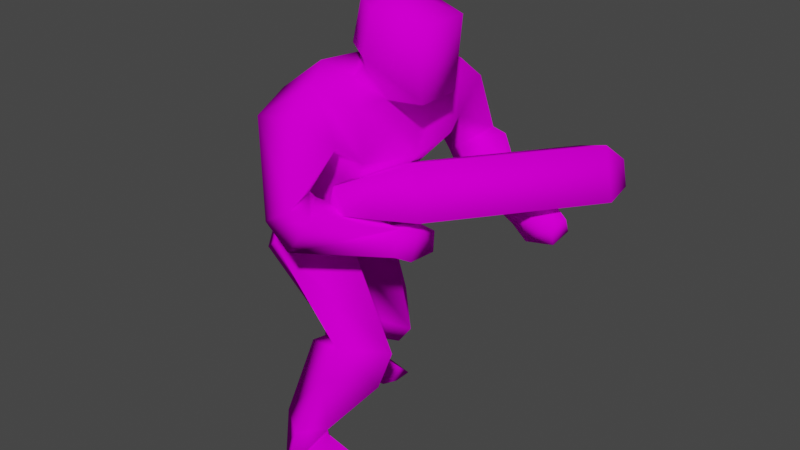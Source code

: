 # Source: human.blend  (saved by Blender 2.82.7; exported with 4.5.12 LTS)
import bpy
from mathutils import Matrix  # noqa: F401  (used for matrix-valued properties, if any)

bpy.ops.wm.read_factory_settings(use_empty=True)
scene = bpy.context.scene
scene.name = 'Scene'

# ---- images (referenced by path relative to the original .blend; pixels are not part of the script)
import os
ASSET_DIR = os.environ.get("B2B_ASSET_DIR", "")  # directory of the original .blend (textures are referenced by path, not embedded)
HERE = os.path.dirname(os.path.abspath(__file__))  # packed textures are extracted next to this script under _unpacked/

def load_image(name, relpath, width, height, colorspace="sRGB"):
    """Load a texture the original file referenced (path relative to the .blend, or extracted next to this script)."""
    p = next((c for c in (os.path.join(HERE, relpath), os.path.join(ASSET_DIR, relpath)) if relpath and os.path.exists(c)), "")
    if p:
        img = bpy.data.images.load(p, check_existing=True)
        img.name = name
    else:  # same state as the original file: an image datablock whose file is absent (Cycles renders it pink)
        img = bpy.data.images.new(name, width, height)
        img.source = "FILE"
        img.filepath = "//" + (relpath or name)
    img.colorspace_settings.name = colorspace
    return img
img_body_png = load_image('body.png', 'textures/body.png', 1024, 1024, 'sRGB')

# ---- materials (node trees are filled in below, after node groups)
mat_material_001 = bpy.data.materials.new('Material.001')
mat_material_001.use_transparent_shadow = False

# ---- material node trees
mat_material_001.use_nodes = True; mat_material_001.node_tree.nodes.clear()
_N = mat_material_001.node_tree.nodes; _L = mat_material_001.node_tree.links
n0 = _N.new('ShaderNodeOutputMaterial'); n0.name = 'Material Output'; n0.location = (300, 300)
n1 = _N.new('ShaderNodeBsdfPrincipled'); n1.name = 'Principled BSDF'; n1.location = (10, 300)
n1.distribution = 'GGX'
n1.subsurface_method = 'BURLEY'
n1.inputs[2].default_value = 0.5086
n1.inputs[3].default_value = 1.45
n1.inputs[13].default_value = 0.0
n1.inputs[20].default_value = 0.0
n1.inputs[27].default_value = (0.0, 0.0, 0.0, 1.0)
n1.inputs[28].default_value = 1.0
n2 = _N.new('ShaderNodeTexImage'); n2.name = 'Image Texture'; n2.location = (-280, 280)
n2.image = img_body_png
_L.new(n1.outputs[0], n0.inputs[0])
_L.new(n2.outputs[0], n1.inputs[0])
n0.is_active_output = True

# ---- world
world_world = bpy.data.worlds.new('World'); scene.world = world_world
world_world.use_nodes = True; world_world.node_tree.nodes.clear()
_N = world_world.node_tree.nodes; _L = world_world.node_tree.links
n0 = _N.new('ShaderNodeOutputWorld'); n0.name = 'World Output'; n0.location = (300, 300)
n1 = _N.new('ShaderNodeBackground'); n1.name = 'Background'; n1.location = (10, 300)
n1.inputs[0].default_value = (0.05088, 0.05088, 0.05088, 1.0)
_L.new(n1.outputs[0], n0.inputs[0])
n0.is_active_output = True
world_world.color = (0.05088, 0.05088, 0.05088)
world_world.use_sun_shadow = False
world_world.sun_shadow_jitter_overblur = 0.0

# ---- meshes
me_c__blade_v4games_progs_soldier = bpy.data.meshes.new('C:\\Blade\\v4games\\progs\\soldier')
me_c__blade_v4games_progs_soldier.from_pydata([(-0.4856, -0.004474, 0.2338), (-0.4856, 0.02344, 0.4051), (-0.5383, -0.004474, 0.4051), (-0.4592, -0.004474, 0.2338), (-0.5119, -0.004474, 0.2338), (-0.4856, -0.004474, 0.5764), (-0.4856, -0.0603, 0.4051), (-0.4856, -0.03239, 0.2338), (-0.4328, -0.004474, 0.4051), (1.967, 1.14, 0.4541), (0.9383, -0.479, 0.5275), (0.7801, -0.3394, 1.017), (1.94, 1.447, 0.503), (1.782, 1.28, 0.9436), (1.36, 1.531, 0.7478), (1.545, 1.391, 0.2582), (0.3582, -0.08821, 0.8212), (0.5164, -0.2278, 0.3317), (1.729, 1.559, 0.4051), (1.861, 1.503, 0.7478), (1.65, 1.614, 0.6499), (0.1736, -0.7302, 0.7723), (0.2, -0.8698, 0.5275), (0.3318, -0.9256, 0.8702), (0.4637, -0.9256, 0.6254), (-1.54, 0.805, -2.41), (-0.3801, 0.7771, -2.434), (-1.224, 1.168, -2.41), (0.3055, -0.8419, 1.213), (0.09451, -0.8977, 1.751), (0.4373, -0.6465, 1.017), (-0.591, 0.2747, -1.529), (-1.25, 0.6096, -2.067), (-1.488, 0.805, -1.945), (-0.4592, -0.7023, 1.556), (-0.4065, -1.093, 1.409), (-0.1955, -0.7302, 1.09), (0.2527, -0.8698, -0.8922), (0.6482, -0.5069, -0.9657), (0.5428, -0.5907, -1.357), (0.09451, 1.084, 1.409), (0.3055, 1.335, 0.6988), (0.6219, 1.084, 0.8947), (1.044, 0.7492, 0.3072), (0.7537, 1.112, 0.8457), (1.096, 0.9446, 0.3806), (-0.591, 0.6375, 0.4051), (-0.09006, 0.3584, 0.2338), (0.2, 0.4142, 0.6254), (0.1736, -1.009, -1.21), (0.01541, -0.786, -2.018), (0.49, 0.07927, 1.531), (0.4109, 0.2188, 1.874), (0.3846, 0.3026, 1.776), (-0.591, 0.7771, -0.0355), (0.04178, -0.1999, 1.874), (0.3055, -0.4511, 1.849), (0.2263, -0.5069, 1.751), (0.5428, 0.6096, 1.115), (0.49, 0.6934, 1.678), (0.5691, 0.9167, 1.458), (-0.2483, -0.6744, -1.088), (-0.4856, -0.8419, -1.969), (0.06815, 0.7492, 1.042), (-0.1692, 0.7771, 1.58), (0.7537, -0.5069, 0.4296), (0.8328, -0.3115, 0.4296), (0.8328, -0.4511, 0.08689), (-0.1955, -1.205, -2.41), (0.6219, -0.9535, -2.385), (0.6219, -0.786, -2.385), (0.06815, 0.07927, 1.898), (0.04178, 0.07927, 1.972), (-0.03732, -0.03239, 0.1848), (-0.1164, -0.3394, 0.2093), (0.1736, -0.479, 0.6009), (-0.4328, 0.2467, -1.308), (0.01541, 0.5538, -1.455), (-0.2219, 0.6375, -1.749), (0.5691, 0.3584, 1.531), (-0.9865, 0.805, -2.067), (0.6482, 0.3584, 1.066), (0.1736, -0.2836, -1.015), (0.09451, -0.3115, -1.284), (-1.013, 0.805, -2.141), (-0.06369, 0.3305, -0.1334), (-0.6174, 0.05135, -0.2803), (-0.6174, -0.03239, -0.3048), (-1.118, 0.3863, -0.2068), (-1.039, -0.479, -0.3782), (-0.3274, 0.8888, -1.21), (-0.5383, 1.0, -1.431), (-0.2219, -0.6186, -2.043), (-1.224, 1.0, -2.018), (0.5691, -0.0603, 0.9436), (0.2791, -0.08821, 0.552), (-0.8811, 0.6375, -1.186), (-0.6438, 0.5538, -1.113), (-0.2746, -0.6186, 0.9436), (0.7537, -0.004474, 0.2093), (0.8064, -0.08821, 0.03793), (0.4373, 0.2188, 2.412), (0.3846, 0.2747, 1.947), (0.9383, 0.1072, 2.314), (1.387, 1.0, 0.1358), (1.703, 0.8329, 0.1848), (1.36, 0.9446, 0.4541), (-0.2219, -1.009, -2.043), (0.5164, -0.2836, 0.3806), (0.49, -0.3953, 0.03793), (0.5955, -0.0603, 0.03793), (-0.4065, 0.805, -2.239), (-0.4065, 0.5817, -2.385), (0.01541, -0.786, -2.067), (0.1472, -0.9535, 0.7233), (0.5428, -0.5069, 0.4051), (-0.1428, -0.8698, 0.4051), (0.1209, -1.009, 0.7967), (0.2, -1.344, 0.7478), (-0.1428, -1.316, 0.5275), (-0.06369, -0.6186, -0.9657), (0.9119, 0.05135, 1.629), (-0.06369, -0.3115, 0.01346), (-0.6174, -0.786, -0.05998), (0.3846, -1.288, 0.6744), (0.06815, -1.261, 0.2582), (0.01541, -0.2836, 1.972), (-0.2483, -0.479, -2.41), (-0.9338, -0.004474, 0.503), (-0.8547, -0.3394, 0.4296), (-0.8283, 0.3584, 0.4541), (0.5164, -0.5627, 0.1603), (0.7801, -0.6186, 0.1848), (-0.2219, -0.9256, 0.5764), (-0.5119, -0.8698, -2.41), (0.8855, -0.3673, 1.605), (0.4373, -0.3115, 1.531), (0.09451, -1.149, 1.507), (1.307, 0.7213, -0.01102), (0.1736, 0.05135, 2.437), (0.3582, -0.6186, 1.531), (1.281, 0.6375, 0.3317), (1.07, 0.8329, 0.06241), (-0.4592, 0.3863, 1.042), (-0.5647, -0.03239, 1.139), (0.8855, -0.4232, 2.29), (0.4109, -0.479, 2.388), (0.4373, -0.144, 2.51), (0.3318, -0.5069, 1.947), (0.4109, 0.805, 0.7233), (0.5164, 0.7771, 0.6009), (0.3055, 1.0, 0.3072), (0.1472, -0.3115, 2.412), (-0.3801, 1.0, -2.434), (0.49, 1.363, 0.503), (1.123, 1.028, 0.1603), (-0.591, -0.6465, 0.3806), (-0.4592, -0.5069, 1.017), (0.1472, 1.0, 0.552), (-1.224, 0.4701, -2.41), (-0.301, -0.0603, 1.58), (-0.03732, 0.6934, 0.9681), (1.65, 0.6096, 0.2827), (1.65, 0.6654, 0.08689), (0.5691, -0.786, -2.214), (0.5955, -0.6465, -2.385), (-0.1164, -0.5627, 1.849), (0.09451, 0.4701, 1.849), (1.703, 0.7771, 0.3317), (0.6219, -0.004474, 0.2093)], [], [(0, 2, 1), (4, 0, 3), (2, 6, 5), (2, 4, 7), (6, 8, 5), (6, 7, 3), (5, 8, 1), (1, 8, 3), (5, 1, 2), (0, 4, 2), (3, 7, 4), (7, 6, 2), (3, 8, 6), (3, 0, 1), (11, 10, 9), (13, 9, 12), (11, 13, 14), (16, 14, 15), (10, 17, 15), (19, 12, 18), (13, 19, 20), (14, 20, 18), (9, 15, 18), (11, 16, 21), (23, 21, 22), (11, 23, 24), (10, 24, 22), (16, 17, 22), (9, 13, 11), (12, 19, 13), (14, 16, 11), (15, 17, 16), (15, 9, 10), (18, 20, 19), (20, 14, 13), (18, 15, 14), (18, 12, 9), (21, 23, 11), (22, 24, 23), (24, 10, 11), (22, 17, 10), (22, 21, 16), (27, 26, 25), (30, 29, 28), (33, 32, 31), (36, 35, 34), (39, 38, 37), (42, 41, 40), (45, 44, 43), (48, 47, 46), (50, 39, 49), (53, 52, 51), (54, 46, 47), (57, 56, 55), (60, 59, 58), (62, 49, 61), (64, 40, 63), (64, 59, 40), (67, 66, 65), (70, 69, 68), (72, 71, 55), (75, 74, 73), (78, 77, 76), (79, 53, 51), (80, 78, 31), (63, 58, 81), (39, 83, 82), (80, 84, 27), (87, 86, 85), (87, 89, 88), (78, 91, 90), (50, 92, 83), (80, 93, 91), (95, 94, 30), (90, 91, 96), (91, 93, 33), (97, 96, 76), (96, 31, 76), (41, 42, 44), (98, 36, 34), (100, 99, 66), (103, 102, 101), (106, 105, 104), (50, 107, 68), (110, 109, 108), (84, 112, 111), (51, 94, 79), (113, 68, 69), (65, 115, 114), (117, 114, 116), (35, 119, 118), (120, 87, 82), (78, 90, 77), (121, 52, 102), (123, 38, 122), (119, 125, 124), (72, 55, 126), (50, 113, 127), (124, 114, 117), (89, 129, 128), (130, 46, 54), (131, 116, 114), (131, 132, 125), (125, 132, 65), (54, 90, 97), (82, 83, 61), (119, 133, 116), (86, 76, 77), (92, 127, 134), (56, 136, 135), (91, 33, 96), (61, 49, 37), (83, 92, 62), (35, 118, 137), (36, 28, 133), (138, 104, 105), (49, 39, 37), (72, 126, 139), (102, 52, 71), (136, 57, 140), (48, 81, 95), (142, 138, 141), (144, 64, 143), (97, 76, 86), (147, 146, 145), (148, 145, 146), (151, 150, 149), (139, 152, 147), (147, 101, 139), (149, 150, 44), (135, 136, 51), (62, 107, 49), (83, 62, 61), (84, 111, 153), (155, 154, 44), (142, 155, 104), (38, 39, 82), (151, 154, 155), (157, 129, 156), (120, 89, 87), (54, 85, 77), (126, 152, 139), (40, 41, 158), (45, 43, 141), (159, 80, 32), (103, 121, 102), (121, 51, 52), (155, 44, 45), (123, 156, 129), (152, 126, 148), (43, 150, 151), (103, 147, 145), (115, 131, 114), (36, 98, 30), (104, 155, 45), (118, 117, 28), (34, 160, 144), (88, 89, 128), (38, 82, 87), (120, 37, 123), (79, 81, 59), (123, 37, 38), (48, 95, 73), (144, 160, 64), (147, 152, 146), (90, 96, 97), (143, 130, 128), (143, 64, 161), (157, 34, 144), (55, 56, 148), (107, 62, 134), (90, 54, 77), (138, 163, 162), (164, 69, 70), (54, 97, 88), (98, 156, 75), (158, 58, 63), (86, 77, 85), (71, 52, 53), (88, 97, 86), (113, 164, 165), (161, 63, 81), (94, 136, 140), (66, 108, 115), (94, 51, 136), (115, 65, 66), (166, 57, 55), (139, 102, 72), (130, 88, 128), (108, 66, 99), (25, 32, 33), (87, 85, 122), (124, 117, 118), (106, 45, 141), (89, 123, 129), (53, 59, 167), (48, 73, 47), (130, 54, 88), (71, 167, 64), (79, 59, 53), (119, 116, 125), (34, 29, 166), (160, 71, 64), (115, 108, 109), (148, 135, 145), (40, 158, 63), (158, 149, 58), (41, 154, 151), (123, 74, 156), (86, 87, 88), (127, 165, 70), (131, 109, 67), (122, 85, 73), (80, 91, 78), (65, 132, 67), (140, 57, 29), (106, 168, 105), (75, 95, 30), (68, 134, 70), (99, 169, 108), (81, 58, 59), (137, 118, 28), (64, 63, 161), (98, 75, 30), (42, 60, 58), (75, 73, 95), (104, 45, 106), (29, 35, 137), (35, 36, 133), (169, 99, 100), (149, 42, 58), (117, 116, 133), (60, 42, 40), (28, 117, 133), (149, 44, 42), (139, 101, 102), (81, 94, 95), (108, 169, 110), (157, 98, 34), (144, 143, 128), (140, 29, 30), (61, 37, 120), (138, 105, 163), (71, 53, 167), (109, 110, 100), (142, 43, 151), (122, 38, 87), (60, 40, 59), (44, 150, 43), (109, 131, 115), (147, 103, 101), (157, 144, 128), (66, 67, 100), (103, 145, 135), (48, 46, 161), (34, 166, 55), (111, 112, 26), (106, 141, 162), (154, 41, 44), (168, 106, 162), (124, 65, 114), (159, 25, 26), (43, 142, 141), (162, 163, 105), (29, 57, 166), (32, 25, 159), (26, 112, 159), (100, 67, 109), (31, 78, 76), (160, 55, 71), (143, 46, 130), (59, 64, 167), (129, 157, 128), (152, 148, 146), (32, 80, 31), (142, 104, 138), (143, 161, 46), (123, 122, 74), (160, 34, 55), (85, 47, 73), (36, 30, 28), (85, 54, 47), (131, 125, 116), (100, 110, 169), (33, 93, 25), (148, 56, 135), (121, 135, 51), (89, 120, 123), (26, 27, 153), (27, 93, 80), (140, 30, 94), (153, 27, 84), (80, 159, 84), (68, 113, 50), (41, 151, 158), (151, 149, 158), (112, 84, 159), (69, 164, 113), (67, 132, 131), (126, 55, 148), (72, 102, 71), (122, 73, 74), (157, 156, 98), (74, 75, 156), (125, 65, 124), (96, 33, 31), (81, 79, 94), (141, 138, 162), (137, 28, 29), (35, 29, 34), (136, 56, 57), (105, 168, 162), (151, 155, 142), (121, 103, 135), (127, 92, 50), (134, 62, 92), (134, 68, 107), (27, 25, 93), (82, 61, 120), (107, 50, 49), (119, 124, 118), (70, 165, 164), (119, 35, 133), (165, 127, 113), (39, 50, 83), (70, 134, 127), (48, 161, 81), (111, 26, 153)])
me_c__blade_v4games_progs_soldier.polygons.foreach_set('use_smooth', [True] * 328)
_uv = me_c__blade_v4games_progs_soldier.uv_layers.new(name='C:\\Blade\\v4games\\progs\\soldier')
_uv.uv.foreach_set('vector', [0.6633, 0.03608, 0.6467, 0.2113, 0.68, 0.2113, 0.15, 0.03608, 0.1633, 0.03608, 0.15, 0.03608, 0.6467, 0.2113, 0.62, 0.2113, 0.65, 0.3814, 0.6467, 0.2113, 0.65, 0.03608, 0.6367, 0.03608, 0.12, 0.2113, 0.15, 0.2113, 0.15, 0.3814, 0.12, 0.2113, 0.1367, 0.03608, 0.15, 0.03608, 0.15, 0.3814, 0.15, 0.2113, 0.18, 0.2113, 0.18, 0.2113, 0.15, 0.2113, 0.15, 0.03608, 0.65, 0.3814, 0.68, 0.2113, 0.6467, 0.2113, 0.6633, 0.03608, 0.65, 0.03608, 0.6467, 0.2113, 0.15, 0.03608, 0.1367, 0.03608, 0.15, 0.03608, 0.6367, 0.03608, 0.62, 0.2113, 0.6467, 0.2113, 0.15, 0.03608, 0.15, 0.2113, 0.12, 0.2113, 0.15, 0.03608, 0.1633, 0.03608, 0.18, 0.2113, 0.5267, 0.4794, 0.5667, 0.4742, 0.5533, 0.1495, 0.5167, 0.1546, 0.5533, 0.1495, 0.5567, 0.1134, 0.02667, 0.4794, 0.01667, 0.1546, 0.05667, 0.1546, 0.06667, 0.4742, 0.05667, 0.1546, 0.09667, 0.1495, 0.5667, 0.4742, 0.6067, 0.4691, 0.5967, 0.1495, 0.03333, 0.1134, 0.05667, 0.1134, 0.07667, 0.1082, 0.01667, 0.1546, 0.03333, 0.1134, 0.05333, 0.1134, 0.05667, 0.1546, 0.05333, 0.1134, 0.07667, 0.1082, 0.5533, 0.1495, 0.5967, 0.1495, 0.5767, 0.1082, 0.02667, 0.4794, 0.06667, 0.4742, 0.07, 0.5825, 0.05333, 0.5979, 0.07, 0.5825, 0.09, 0.5928, 0.5267, 0.4794, 0.5533, 0.5979, 0.57, 0.5825, 0.5667, 0.4742, 0.57, 0.5825, 0.59, 0.5928, 0.06667, 0.4742, 0.1067, 0.4691, 0.09, 0.5928, 0.5533, 0.1495, 0.5167, 0.1546, 0.5267, 0.4794, 0.5567, 0.1134, 0.5333, 0.1134, 0.5167, 0.1546, 0.05667, 0.1546, 0.06667, 0.4742, 0.02667, 0.4794, 0.09667, 0.1495, 0.1067, 0.4691, 0.06667, 0.4742, 0.5967, 0.1495, 0.5533, 0.1495, 0.5667, 0.4742, 0.07667, 0.1082, 0.05333, 0.1134, 0.03333, 0.1134, 0.05333, 0.1134, 0.05667, 0.1546, 0.01667, 0.1546, 0.07667, 0.1082, 0.09667, 0.1495, 0.05667, 0.1546, 0.5767, 0.1082, 0.5567, 0.1134, 0.5533, 0.1495, 0.07, 0.5825, 0.05333, 0.5979, 0.02667, 0.4794, 0.59, 0.5928, 0.57, 0.5825, 0.5533, 0.5979, 0.57, 0.5825, 0.5667, 0.4742, 0.5267, 0.4794, 0.59, 0.5928, 0.6067, 0.4691, 0.5667, 0.4742, 0.09, 0.5928, 0.07, 0.5825, 0.06667, 0.4742, 0.3833, 0.03093, 0.3433, 0.02577, 0.3433, 0.02577, 0.22, 0.7784, 0.2033, 0.8608, 0.19, 0.799, 0.84, 0.09278, 0.82, 0.09278, 0.8033, 0.2474, 0.71, 0.7423, 0.6833, 0.7835, 0.7133, 0.7784, 0.24, 0.2474, 0.24, 0.299, 0.21, 0.299, 0.96, 0.7216, 0.9233, 0.701, 0.89, 0.7835, 0.47, 0.5619, 0.4733, 0.6856, 0.4533, 0.5515, 0.3367, 0.6804, 0.33, 0.5773, 0.36, 0.5825, 0.2433, 0.1082, 0.24, 0.2474, 0.2, 0.2423, 0.33, 0.8557, 0.3267, 0.8763, 0.31, 0.8351, 0.3767, 0.5103, 0.36, 0.5825, 0.33, 0.5773, 0.7467, 0.8557, 0.7533, 0.8763, 0.77, 0.8505, 0.4133, 0.8299, 0.3767, 0.8608, 0.3967, 0.7835, 0.7367, 0.09278, 0.7, 0.2423, 0.74, 0.2526, 0.8567, 0.7835, 0.89, 0.7835, 0.8733, 0.732, 0.8567, 0.7835, 0.8767, 0.8608, 0.89, 0.7835, 0.6433, 0.4897, 0.6133, 0.4897, 0.6233, 0.5258, 0.7433, 0.03093, 0.7267, 0.03093, 0.7, 0.03093, 0.8067, 0.8814, 0.8, 0.8505, 0.77, 0.8505, 0.24, 0.6804, 0.2533, 0.5722, 0.29, 0.5773, 0.3433, 0.2474, 0.3433, 0.299, 0.3067, 0.2938, 0.34, 0.8402, 0.33, 0.8557, 0.31, 0.8351, 0.3433, 0.1031, 0.3433, 0.2474, 0.3033, 0.2474, 0.3733, 0.732, 0.3967, 0.7835, 0.36, 0.7835, 0.24, 0.2474, 0.28, 0.2474, 0.2767, 0.299, 0.3433, 0.1031, 0.3433, 0.09278, 0.3833, 0.03093, 0.2867, 0.4691, 0.2967, 0.4691, 0.3333, 0.4845, 0.7867, 0.4691, 0.7467, 0.4845, 0.8267, 0.4897, 0.3433, 0.2474, 0.3833, 0.2423, 0.3767, 0.299, 0.2433, 0.1082, 0.2633, 0.09278, 0.28, 0.2474, 0.3433, 0.1031, 0.3633, 0.09278, 0.3833, 0.2423, 0.2833, 0.6804, 0.29, 0.7629, 0.22, 0.7784, 0.8767, 0.299, 0.8833, 0.2423, 0.84, 0.2474, 0.8833, 0.2423, 0.8633, 0.09278, 0.84, 0.09278, 0.8367, 0.299, 0.84, 0.2474, 0.8067, 0.2938, 0.84, 0.2474, 0.8033, 0.2474, 0.8067, 0.2938, 0.9233, 0.701, 0.96, 0.7216, 0.9733, 0.6856, 0.7167, 0.7113, 0.71, 0.7423, 0.7133, 0.7784, 0.6367, 0.4278, 0.6267, 0.433, 0.6133, 0.4897, 0.32, 0.9536, 0.33, 0.8866, 0.33, 0.9639, 0.9867, 0.5206, 0.9667, 0.4536, 0.9567, 0.5103, 0.2433, 0.1082, 0.22, 0.08763, 0.2, 0.03093, 0.1533, 0.4278, 0.17, 0.4845, 0.1333, 0.4897, 0.3433, 0.09278, 0.32, 0.03608, 0.3433, 0.06186, 0.31, 0.8351, 0.29, 0.7629, 0.34, 0.8402, 0.24, 0.09794, 0.2, 0.03093, 0.2267, 0.03093, 0.1233, 0.5258, 0.1367, 0.5206, 0.1433, 0.6598, 0.15, 0.6959, 0.1433, 0.6598, 0.1867, 0.6495, 0.6833, 0.7835, 0.66, 0.6907, 0.6233, 0.7062, 0.74, 0.299, 0.7867, 0.4691, 0.7767, 0.299, 0.3433, 0.2474, 0.3767, 0.299, 0.3433, 0.299, 0.31, 0.8402, 0.3267, 0.8763, 0.33, 0.8866, 0.2067, 0.5052, 0.24, 0.299, 0.2533, 0.4845, 0.66, 0.6907, 0.6567, 0.6598, 0.61, 0.6701, 0.8067, 0.8814, 0.77, 0.8505, 0.7667, 0.8866, 0.2433, 0.1082, 0.24, 0.09794, 0.28, 0.02577, 0.11, 0.6701, 0.1433, 0.6598, 0.15, 0.6959, 0.7467, 0.4845, 0.75, 0.5722, 0.7867, 0.5825, 0.8267, 0.5773, 0.86, 0.5825, 0.8767, 0.5103, 0.1633, 0.5206, 0.1867, 0.6495, 0.1433, 0.6598, 0.6633, 0.5206, 0.6433, 0.5206, 0.6567, 0.6598, 0.6567, 0.6598, 0.6433, 0.5206, 0.6233, 0.5258, 0.8767, 0.5103, 0.8767, 0.299, 0.8367, 0.299, 0.7767, 0.299, 0.78, 0.2474, 0.74, 0.2526, 0.66, 0.6907, 0.69, 0.6804, 0.6867, 0.6495, 0.2967, 0.4691, 0.3067, 0.2938, 0.3433, 0.299, 0.7633, 0.09278, 0.78, 0.02577, 0.7367, 0.03093, 0.7533, 0.8763, 0.7667, 0.8351, 0.7633, 0.8402, 0.8833, 0.2423, 0.84, 0.09278, 0.84, 0.2474, 0.74, 0.2526, 0.7, 0.2423, 0.71, 0.299, 0.78, 0.2474, 0.7633, 0.09278, 0.7367, 0.09278, 0.6833, 0.7835, 0.6233, 0.7062, 0.67, 0.8351, 0.21, 0.7423, 0.19, 0.799, 0.19, 0.6804, 0.9333, 0.5, 0.9567, 0.5103, 0.9667, 0.4536, 0.2, 0.2423, 0.24, 0.2474, 0.21, 0.299, 0.8067, 0.8814, 0.7667, 0.8866, 0.8067, 0.9639, 0.83, 0.8866, 0.8267, 0.8763, 0.8, 0.8505, 0.2667, 0.8351, 0.2467, 0.8557, 0.2333, 0.8402, 0.3367, 0.6804, 0.36, 0.7835, 0.2833, 0.6804, 0.4333, 0.5464, 0.4333, 0.5, 0.46, 0.5103, 0.7867, 0.6856, 0.8567, 0.7835, 0.8333, 0.6804, 0.8367, 0.299, 0.8067, 0.2938, 0.7967, 0.4691, 0.29, 0.9845, 0.25, 0.9639, 0.26, 0.9536, 0.2467, 0.8866, 0.26, 0.9536, 0.25, 0.9639, 0.4033, 0.6495, 0.4333, 0.6649, 0.4267, 0.701, 0.8067, 0.9639, 0.7633, 0.9639, 0.79, 0.9845, 0.79, 0.9845, 0.83, 0.9639, 0.8067, 0.9639, 0.4267, 0.701, 0.4333, 0.6649, 0.4733, 0.6856, 0.2633, 0.8402, 0.2667, 0.8351, 0.31, 0.8351, 0.7367, 0.09278, 0.72, 0.08763, 0.7, 0.2423, 0.78, 0.2474, 0.7367, 0.09278, 0.74, 0.2526, 0.3433, 0.09278, 0.3433, 0.06186, 0.3667, 0.03093, 0.95, 0.5515, 0.9333, 0.6701, 0.9733, 0.6856, 0.9333, 0.5464, 0.95, 0.5515, 0.9567, 0.5103, 0.24, 0.299, 0.24, 0.2474, 0.2767, 0.299, 0.9033, 0.6495, 0.9333, 0.6701, 0.95, 0.5515, 0.7333, 0.6804, 0.75, 0.5722, 0.72, 0.5825, 0.74, 0.299, 0.7467, 0.4845, 0.7867, 0.4691, 0.3767, 0.5103, 0.3333, 0.4845, 0.3433, 0.299, 0.7667, 0.8866, 0.7633, 0.9639, 0.8067, 0.9639, 0.89, 0.7835, 0.9233, 0.701, 0.9, 0.6856, 0.47, 0.5619, 0.4533, 0.5515, 0.46, 0.5103, 0.3067, 0.03093, 0.3433, 0.1031, 0.32, 0.09278, 0.32, 0.9536, 0.31, 0.8402, 0.33, 0.8866, 0.31, 0.8402, 0.31, 0.8351, 0.3267, 0.8763, 0.95, 0.5515, 0.9733, 0.6856, 0.97, 0.5619, 0.7067, 0.5052, 0.72, 0.5825, 0.75, 0.5722, 0.7633, 0.9639, 0.7667, 0.8866, 0.7467, 0.8866, 0.4533, 0.5515, 0.4333, 0.6649, 0.4033, 0.6495, 0.32, 0.9536, 0.29, 0.9845, 0.26, 0.9536, 0.1367, 0.5206, 0.1633, 0.5206, 0.1433, 0.6598, 0.21, 0.7423, 0.2167, 0.7113, 0.22, 0.7784, 0.9567, 0.5103, 0.95, 0.5515, 0.97, 0.5619, 0.1233, 0.7062, 0.15, 0.6959, 0.19, 0.799, 0.7133, 0.7784, 0.7867, 0.768, 0.7867, 0.6856, 0.8267, 0.4897, 0.7467, 0.4845, 0.7867, 0.5825, 0.24, 0.299, 0.2767, 0.299, 0.2867, 0.4691, 0.74, 0.299, 0.71, 0.299, 0.7067, 0.5052, 0.34, 0.8402, 0.36, 0.7835, 0.3767, 0.8608, 0.2067, 0.5052, 0.21, 0.299, 0.24, 0.299, 0.3367, 0.6804, 0.2833, 0.6804, 0.29, 0.5773, 0.7867, 0.6856, 0.7867, 0.768, 0.8567, 0.7835, 0.79, 0.9845, 0.7633, 0.9639, 0.75, 0.9639, 0.8767, 0.299, 0.84, 0.2474, 0.8367, 0.299, 0.8333, 0.6804, 0.8267, 0.5773, 0.7867, 0.5825, 0.8333, 0.6804, 0.8567, 0.7835, 0.87, 0.7113, 0.7333, 0.6804, 0.7133, 0.7784, 0.7867, 0.6856, 0.77, 0.8505, 0.7533, 0.8763, 0.7467, 0.8866, 0.72, 0.08763, 0.7367, 0.09278, 0.7367, 0.03093, 0.3767, 0.299, 0.3767, 0.5103, 0.3433, 0.299, 0.4333, 0.5, 0.4533, 0.4485, 0.47, 0.4536, 0.2433, 0.06186, 0.2267, 0.03093, 0.2433, 0.03093, 0.8767, 0.5103, 0.8367, 0.299, 0.8267, 0.4897, 0.2167, 0.7113, 0.22, 0.5825, 0.24, 0.6804, 0.4, 0.6856, 0.3967, 0.7835, 0.3733, 0.732, 0.2967, 0.4691, 0.3433, 0.299, 0.3333, 0.4845, 0.8, 0.8505, 0.8267, 0.8763, 0.83, 0.8557, 0.8267, 0.4897, 0.8367, 0.299, 0.7967, 0.4691, 0.24, 0.09794, 0.2433, 0.06186, 0.26, 0.03093, 0.37, 0.7113, 0.3733, 0.732, 0.36, 0.7835, 0.29, 0.7629, 0.2667, 0.8351, 0.2333, 0.8402, 0.1133, 0.4897, 0.1333, 0.4897, 0.1367, 0.5206, 0.29, 0.7629, 0.31, 0.8351, 0.2667, 0.8351, 0.1367, 0.5206, 0.1233, 0.5258, 0.1133, 0.4897, 0.73, 0.8402, 0.7467, 0.8557, 0.77, 0.8505, 0.8067, 0.9639, 0.83, 0.8866, 0.8067, 0.8814, 0.8267, 0.5773, 0.8267, 0.4897, 0.7867, 0.5825, 0.1333, 0.4897, 0.1133, 0.4897, 0.1267, 0.433, 0.8433, 0.02577, 0.82, 0.09278, 0.84, 0.09278, 0.2867, 0.4691, 0.3333, 0.4845, 0.2533, 0.4845, 0.11, 0.6701, 0.15, 0.6959, 0.1233, 0.7062, 0.4867, 0.5206, 0.47, 0.5619, 0.46, 0.5103, 0.7467, 0.4845, 0.7067, 0.5052, 0.75, 0.5722, 0.83, 0.8557, 0.8767, 0.8608, 0.8367, 0.8402, 0.3367, 0.6804, 0.29, 0.5773, 0.33, 0.5773, 0.8267, 0.5773, 0.8767, 0.5103, 0.8267, 0.4897, 0.8, 0.8505, 0.8367, 0.8402, 0.8567, 0.7835, 0.34, 0.8402, 0.3767, 0.8608, 0.33, 0.8557, 0.66, 0.6907, 0.6867, 0.6495, 0.6567, 0.6598, 0.7133, 0.7784, 0.7033, 0.8608, 0.73, 0.8402, 0.7867, 0.768, 0.8, 0.8505, 0.8567, 0.7835, 0.1367, 0.5206, 0.1333, 0.4897, 0.17, 0.4845, 0.2467, 0.8866, 0.2633, 0.8402, 0.26, 0.9536, 0.89, 0.7835, 0.9, 0.6856, 0.8733, 0.732, 0.4, 0.6856, 0.4267, 0.701, 0.3967, 0.7835, 0.9233, 0.701, 0.9333, 0.6701, 0.9033, 0.6495, 0.2067, 0.5052, 0.2533, 0.5722, 0.22, 0.5825, 0.7967, 0.4691, 0.7867, 0.4691, 0.8267, 0.4897, 0.28, 0.02577, 0.26, 0.03093, 0.2433, 0.03093, 0.6633, 0.5206, 0.67, 0.4845, 0.6433, 0.4897, 0.2533, 0.4845, 0.3333, 0.4845, 0.29, 0.5773, 0.3433, 0.1031, 0.3833, 0.2423, 0.3433, 0.2474, 0.6233, 0.5258, 0.6433, 0.5206, 0.6433, 0.4897, 0.2333, 0.8402, 0.2467, 0.8557, 0.2033, 0.8608, 0.9867, 0.5206, 0.98, 0.4536, 0.9667, 0.4536, 0.24, 0.6804, 0.2833, 0.6804, 0.22, 0.7784, 0.2, 0.03093, 0.2367, 0.03093, 0.2433, 0.03093, 0.1267, 0.433, 0.1333, 0.4278, 0.1333, 0.4897, 0.36, 0.7835, 0.3967, 0.7835, 0.3767, 0.8608, 0.17, 0.8351, 0.1233, 0.7062, 0.19, 0.799, 0.8567, 0.7835, 0.8733, 0.732, 0.87, 0.7113, 0.2167, 0.7113, 0.24, 0.6804, 0.22, 0.7784, 0.46, 0.7216, 0.4133, 0.8299, 0.3967, 0.7835, 0.24, 0.6804, 0.29, 0.5773, 0.2833, 0.6804, 0.9567, 0.5103, 0.97, 0.5619, 0.9867, 0.5206, 0.7033, 0.8608, 0.6833, 0.7835, 0.67, 0.8351, 0.6833, 0.7835, 0.71, 0.7423, 0.69, 0.6804, 0.6333, 0.4278, 0.6267, 0.433, 0.6367, 0.4278, 0.4267, 0.701, 0.46, 0.7216, 0.3967, 0.7835, 0.15, 0.6959, 0.1867, 0.6495, 0.19, 0.6804, 0.9133, 0.8299, 0.96, 0.7216, 0.89, 0.7835, 0.19, 0.799, 0.15, 0.6959, 0.19, 0.6804, 0.4267, 0.701, 0.4733, 0.6856, 0.46, 0.7216, 0.8067, 0.9639, 0.83, 0.9639, 0.83, 0.8866, 0.36, 0.7835, 0.29, 0.7629, 0.2833, 0.6804, 0.1333, 0.4897, 0.1333, 0.4278, 0.1533, 0.4278, 0.7333, 0.6804, 0.7167, 0.7113, 0.7133, 0.7784, 0.7867, 0.6856, 0.8333, 0.6804, 0.7867, 0.5825, 0.2333, 0.8402, 0.2033, 0.8608, 0.22, 0.7784, 0.74, 0.2526, 0.71, 0.299, 0.74, 0.299, 0.9333, 0.5, 0.9667, 0.4536, 0.9533, 0.4485, 0.8, 0.8505, 0.83, 0.8557, 0.8367, 0.8402, 0.67, 0.4845, 0.6533, 0.4278, 0.6367, 0.4278, 0.4333, 0.5464, 0.4533, 0.5515, 0.4033, 0.6495, 0.2533, 0.4845, 0.24, 0.299, 0.2867, 0.4691, 0.9133, 0.8299, 0.89, 0.7835, 0.8767, 0.8608, 0.4733, 0.6856, 0.4333, 0.6649, 0.4533, 0.5515, 0.17, 0.4845, 0.1633, 0.5206, 0.1367, 0.5206, 0.29, 0.9845, 0.32, 0.9536, 0.33, 0.9639, 0.7333, 0.6804, 0.7867, 0.6856, 0.7867, 0.5825, 0.6133, 0.4897, 0.6433, 0.4897, 0.6367, 0.4278, 0.32, 0.9536, 0.26, 0.9536, 0.2633, 0.8402, 0.3367, 0.6804, 0.36, 0.5825, 0.37, 0.7113, 0.7133, 0.7784, 0.73, 0.8402, 0.77, 0.8505, 0.3433, 0.06186, 0.32, 0.03608, 0.3433, 0.02577, 0.4867, 0.5206, 0.46, 0.5103, 0.47, 0.4536, 0.9333, 0.6701, 0.9233, 0.701, 0.9733, 0.6856, 0.48, 0.4536, 0.4867, 0.5206, 0.47, 0.4536, 0.11, 0.6701, 0.1233, 0.5258, 0.1433, 0.6598, 0.3067, 0.03093, 0.3433, 0.02577, 0.3433, 0.02577, 0.4533, 0.5515, 0.4333, 0.5464, 0.46, 0.5103, 0.97, 0.4536, 0.9533, 0.4485, 0.9667, 0.4536, 0.7033, 0.8608, 0.7467, 0.8557, 0.73, 0.8402, 0.82, 0.09278, 0.8433, 0.02577, 0.8067, 0.03093, 0.3433, 0.02577, 0.32, 0.03608, 0.3067, 0.03093, 0.6367, 0.4278, 0.6433, 0.4897, 0.67, 0.4845, 0.3033, 0.2474, 0.3433, 0.2474, 0.3067, 0.2938, 0.7867, 0.768, 0.77, 0.8505, 0.8, 0.8505, 0.8333, 0.6804, 0.86, 0.5825, 0.8267, 0.5773, 0.8767, 0.8608, 0.8567, 0.7835, 0.8367, 0.8402, 0.75, 0.5722, 0.7333, 0.6804, 0.7867, 0.5825, 0.7633, 0.9639, 0.7467, 0.8866, 0.75, 0.9639, 0.32, 0.09278, 0.3433, 0.1031, 0.3033, 0.2474, 0.9333, 0.5464, 0.9567, 0.5103, 0.9333, 0.5, 0.8333, 0.6804, 0.87, 0.7113, 0.86, 0.5825, 0.2067, 0.5052, 0.2533, 0.4845, 0.2533, 0.5722, 0.7867, 0.768, 0.7133, 0.7784, 0.77, 0.8505, 0.3333, 0.4845, 0.33, 0.5773, 0.29, 0.5773, 0.21, 0.7423, 0.22, 0.7784, 0.19, 0.799, 0.3333, 0.4845, 0.3767, 0.5103, 0.33, 0.5773, 0.6633, 0.5206, 0.6567, 0.6598, 0.6867, 0.6495, 0.6367, 0.4278, 0.6533, 0.4278, 0.6333, 0.4278, 0.84, 0.09278, 0.8633, 0.09278, 0.8433, 0.02577, 0.7467, 0.8866, 0.7533, 0.8763, 0.7633, 0.8402, 0.31, 0.8402, 0.2633, 0.8402, 0.31, 0.8351, 0.7467, 0.4845, 0.74, 0.299, 0.7067, 0.5052, 0.8433, 0.02577, 0.8833, 0.03093, 0.8667, 0.03093, 0.3833, 0.03093, 0.3633, 0.09278, 0.3433, 0.1031, 0.2333, 0.8402, 0.22, 0.7784, 0.29, 0.7629, 0.3667, 0.03093, 0.3833, 0.03093, 0.3433, 0.09278, 0.3433, 0.1031, 0.3067, 0.03093, 0.3433, 0.09278, 0.2, 0.03093, 0.24, 0.09794, 0.2433, 0.1082, 0.9233, 0.701, 0.9033, 0.6495, 0.9, 0.6856, 0.4033, 0.6495, 0.4267, 0.701, 0.4, 0.6856, 0.32, 0.03608, 0.3433, 0.09278, 0.3067, 0.03093, 0.2267, 0.03093, 0.2433, 0.06186, 0.24, 0.09794, 0.6433, 0.4897, 0.6433, 0.5206, 0.6633, 0.5206, 0.7667, 0.8866, 0.77, 0.8505, 0.7467, 0.8866, 0.8067, 0.8814, 0.83, 0.8866, 0.8, 0.8505, 0.2533, 0.4845, 0.29, 0.5773, 0.2533, 0.5722, 0.7333, 0.6804, 0.72, 0.5825, 0.7167, 0.7113, 0.2533, 0.5722, 0.24, 0.6804, 0.22, 0.5825, 0.6567, 0.6598, 0.6233, 0.5258, 0.61, 0.6701, 0.84, 0.2474, 0.84, 0.09278, 0.8033, 0.2474, 0.36, 0.7835, 0.34, 0.8402, 0.29, 0.7629, 0.46, 0.5103, 0.4333, 0.5, 0.47, 0.4536, 0.17, 0.8351, 0.19, 0.799, 0.2033, 0.8608, 0.6833, 0.7835, 0.7033, 0.8608, 0.7133, 0.7784, 0.2667, 0.8351, 0.2533, 0.8763, 0.2467, 0.8557, 0.9667, 0.4536, 0.98, 0.4536, 0.97, 0.4536, 0.9033, 0.6495, 0.95, 0.5515, 0.9333, 0.5464, 0.31, 0.8402, 0.32, 0.9536, 0.2633, 0.8402, 0.28, 0.02577, 0.2633, 0.09278, 0.2433, 0.1082, 0.7367, 0.03093, 0.7367, 0.09278, 0.7633, 0.09278, 0.7367, 0.03093, 0.7, 0.03093, 0.72, 0.08763, 0.8833, 0.03093, 0.8433, 0.02577, 0.8633, 0.09278, 0.7767, 0.299, 0.74, 0.2526, 0.74, 0.299, 0.22, 0.08763, 0.2433, 0.1082, 0.2, 0.2423, 0.66, 0.6907, 0.61, 0.6701, 0.6233, 0.7062, 0.2433, 0.03093, 0.26, 0.03093, 0.2433, 0.06186, 0.66, 0.6907, 0.6833, 0.7835, 0.69, 0.6804, 0.26, 0.03093, 0.28, 0.02577, 0.24, 0.09794, 0.24, 0.2474, 0.2433, 0.1082, 0.28, 0.2474, 0.2433, 0.03093, 0.2367, 0.03093, 0.28, 0.02577, 0.3367, 0.6804, 0.37, 0.7113, 0.36, 0.7835, 0.3433, 0.06186, 0.3433, 0.02577, 0.3667, 0.03093])
me_c__blade_v4games_progs_soldier.materials.append(mat_material_001)
me_c__blade_v4games_progs_soldier.use_remesh_fix_poles = True
me_c__blade_v4games_progs_soldier.use_remesh_preserve_attributes = False
me_c__blade_v4games_progs_soldier.use_mirror_vertex_groups = False
me_c__blade_v4games_progs_soldier.update()

# ---- objects
ob_soldier = bpy.data.objects.new('soldier', me_c__blade_v4games_progs_soldier)

# ---- transforms, parenting, visibility, modifiers, constraints
ob_soldier.location = (0.0, 0.0, 0.7241)
ob_soldier.scale = (0.3, 0.3, 0.3)
ob_soldier.lineart.crease_threshold = 0.0

# ---- collection membership
scene.collection.objects.link(ob_soldier)

# ---- scene / render settings (as saved in the file)
scene.frame_start = 1; scene.frame_end = 114; scene.frame_set(1)
scene.render.engine = 'BLENDER_EEVEE_NEXT'
scene.cycles.use_denoising = False
scene.cycles.samples = 128
scene.cycles.sampling_pattern = 'TABULATED_SOBOL'
scene.cycles.use_adaptive_sampling = False
scene.cycles.use_light_tree = False
scene.view_settings.view_transform = 'Filmic'
bpy.context.view_layer.update()

# ---- added for rendering (the .blend has no active camera and no usable light): camera, sun
cam_auto = bpy.data.cameras.new('AutoCamera')
cam_auto.lens = 50.0
cam_auto.sensor_width = 36.0
cam_auto.clip_end = 1000.0
ob_auto_camera = bpy.data.objects.new('AutoCamera', cam_auto)
scene.collection.objects.link(ob_auto_camera)
ob_auto_camera.location = (1.93626, -2.20624, 2.23338)
ob_auto_camera.rotation_euler = (1.09748, -7.21219e-08, 0.694738)
scene.camera = ob_auto_camera
light_auto_sun = bpy.data.lights.new('AutoSun', 'SUN')
light_auto_sun.energy = 3.0
light_auto_sun.angle = 0.0523599
ob_auto_sun = bpy.data.objects.new('AutoSun', light_auto_sun)
scene.collection.objects.link(ob_auto_sun)
ob_auto_sun.rotation_euler = (0.872665, 0.174533, 0.523599)
bpy.context.view_layer.update()
